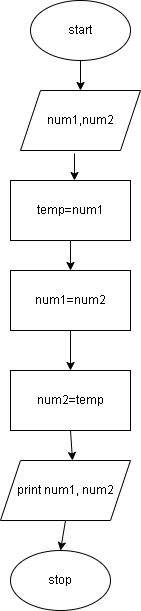

The diagram above was exported from draw.io. Its source (the exported page's mxGraphModel, read from the mxfile embedded in the PNG):
<mxGraphModel dx="880" dy="494" grid="1" gridSize="10" guides="1" tooltips="1" connect="1" arrows="1" fold="1" page="1" pageScale="1" pageWidth="850" pageHeight="1100" math="0" shadow="0">
  <root>
    <mxCell id="0" />
    <mxCell id="1" parent="0" />
    <mxCell id="qponl5S-2nl-1wD1eg25-1" value="start" style="ellipse;whiteSpace=wrap;html=1;" vertex="1" parent="1">
      <mxGeometry x="360" y="20" width="100" height="60" as="geometry" />
    </mxCell>
    <mxCell id="qponl5S-2nl-1wD1eg25-2" value="" style="endArrow=classic;html=1;rounded=0;exitX=0.5;exitY=1;exitDx=0;exitDy=0;" edge="1" parent="1" source="qponl5S-2nl-1wD1eg25-1">
      <mxGeometry width="50" height="50" relative="1" as="geometry">
        <mxPoint x="400" y="280" as="sourcePoint" />
        <mxPoint x="410" y="110" as="targetPoint" />
      </mxGeometry>
    </mxCell>
    <mxCell id="qponl5S-2nl-1wD1eg25-3" value="num1,num2" style="shape=parallelogram;perimeter=parallelogramPerimeter;whiteSpace=wrap;html=1;fixedSize=1;" vertex="1" parent="1">
      <mxGeometry x="350" y="110" width="120" height="60" as="geometry" />
    </mxCell>
    <mxCell id="qponl5S-2nl-1wD1eg25-4" value="temp=num1" style="rounded=0;whiteSpace=wrap;html=1;" vertex="1" parent="1">
      <mxGeometry x="340" y="200" width="120" height="60" as="geometry" />
    </mxCell>
    <mxCell id="qponl5S-2nl-1wD1eg25-5" value="" style="endArrow=classic;html=1;rounded=0;exitX=0.45;exitY=1.05;exitDx=0;exitDy=0;exitPerimeter=0;" edge="1" parent="1" source="qponl5S-2nl-1wD1eg25-3">
      <mxGeometry width="50" height="50" relative="1" as="geometry">
        <mxPoint x="400" y="280" as="sourcePoint" />
        <mxPoint x="404" y="200" as="targetPoint" />
      </mxGeometry>
    </mxCell>
    <mxCell id="qponl5S-2nl-1wD1eg25-6" value="num1=num2" style="rounded=0;whiteSpace=wrap;html=1;" vertex="1" parent="1">
      <mxGeometry x="340" y="290" width="120" height="60" as="geometry" />
    </mxCell>
    <mxCell id="qponl5S-2nl-1wD1eg25-7" value="" style="endArrow=classic;html=1;rounded=0;exitX=0.5;exitY=1;exitDx=0;exitDy=0;entryX=0.5;entryY=0;entryDx=0;entryDy=0;" edge="1" parent="1" source="qponl5S-2nl-1wD1eg25-4" target="qponl5S-2nl-1wD1eg25-6">
      <mxGeometry width="50" height="50" relative="1" as="geometry">
        <mxPoint x="390" y="310" as="sourcePoint" />
        <mxPoint x="400" y="280" as="targetPoint" />
      </mxGeometry>
    </mxCell>
    <mxCell id="qponl5S-2nl-1wD1eg25-8" value="num2=temp" style="rounded=0;whiteSpace=wrap;html=1;" vertex="1" parent="1">
      <mxGeometry x="340" y="390" width="120" height="60" as="geometry" />
    </mxCell>
    <mxCell id="qponl5S-2nl-1wD1eg25-9" value="" style="endArrow=classic;html=1;rounded=0;exitX=0.5;exitY=1;exitDx=0;exitDy=0;" edge="1" parent="1" source="qponl5S-2nl-1wD1eg25-6" target="qponl5S-2nl-1wD1eg25-8">
      <mxGeometry width="50" height="50" relative="1" as="geometry">
        <mxPoint x="70" y="450" as="sourcePoint" />
        <mxPoint x="120" y="400" as="targetPoint" />
      </mxGeometry>
    </mxCell>
    <mxCell id="qponl5S-2nl-1wD1eg25-10" value="print num1, num2" style="shape=parallelogram;perimeter=parallelogramPerimeter;whiteSpace=wrap;html=1;fixedSize=1;" vertex="1" parent="1">
      <mxGeometry x="330" y="480" width="130" height="60" as="geometry" />
    </mxCell>
    <mxCell id="qponl5S-2nl-1wD1eg25-11" value="" style="endArrow=classic;html=1;rounded=0;exitX=0.5;exitY=1;exitDx=0;exitDy=0;entryX=0.554;entryY=0;entryDx=0;entryDy=0;entryPerimeter=0;" edge="1" parent="1" source="qponl5S-2nl-1wD1eg25-8" target="qponl5S-2nl-1wD1eg25-10">
      <mxGeometry width="50" height="50" relative="1" as="geometry">
        <mxPoint x="230" y="520" as="sourcePoint" />
        <mxPoint x="280" y="470" as="targetPoint" />
      </mxGeometry>
    </mxCell>
    <mxCell id="qponl5S-2nl-1wD1eg25-12" value="stop" style="ellipse;whiteSpace=wrap;html=1;" vertex="1" parent="1">
      <mxGeometry x="340" y="570" width="100" height="60" as="geometry" />
    </mxCell>
    <mxCell id="qponl5S-2nl-1wD1eg25-13" value="" style="endArrow=classic;html=1;rounded=0;exitX=0.5;exitY=1;exitDx=0;exitDy=0;entryX=0.5;entryY=0;entryDx=0;entryDy=0;" edge="1" parent="1" source="qponl5S-2nl-1wD1eg25-10" target="qponl5S-2nl-1wD1eg25-12">
      <mxGeometry width="50" height="50" relative="1" as="geometry">
        <mxPoint x="400" y="450" as="sourcePoint" />
        <mxPoint x="450" y="400" as="targetPoint" />
      </mxGeometry>
    </mxCell>
  </root>
</mxGraphModel>